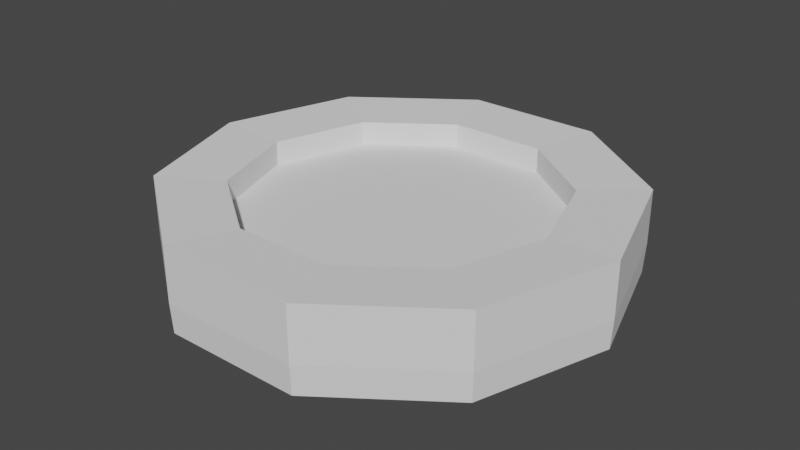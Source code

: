 # Source: coein.blend  (saved by Blender 2.92.15; exported with 4.5.12 LTS)
import bpy
from mathutils import Matrix  # noqa: F401  (used for matrix-valued properties, if any)

bpy.ops.wm.read_factory_settings(use_empty=True)
scene = bpy.context.scene
scene.name = 'Scene'

# ---- collections
col_collection = bpy.data.collections.new('Collection'); scene.collection.children.link(col_collection)

# ---- world
world_world = bpy.data.worlds.new('World'); scene.world = world_world
world_world.use_nodes = True; world_world.node_tree.nodes.clear()
_N = world_world.node_tree.nodes; _L = world_world.node_tree.links
n0 = _N.new('ShaderNodeOutputWorld'); n0.name = 'World Output'; n0.location = (300, 300)
n1 = _N.new('ShaderNodeBackground'); n1.name = 'Background'; n1.location = (10, 300)
n1.inputs[0].default_value = (0.05088, 0.05088, 0.05088, 1.0)
_L.new(n1.outputs[0], n0.inputs[0])
n0.is_active_output = True
world_world.color = (0.05088, 0.05088, 0.05088)
world_world.use_sun_shadow = False
world_world.sun_shadow_jitter_overblur = 0.0

# ---- meshes
me_torus = bpy.data.meshes.new('Torus')
me_torus.from_pydata([(0.9922, -1.411e-08, -0.1844), (1.0, 0.0, -0.05413), (0.7, 0.0, -0.07452), (0.7127, -1.401e-08, -0.193), (0.8027, 0.5832, -0.1844), (0.809, 0.5878, -0.05413), (0.5663, 0.4114, -0.07452), (0.5766, 0.4189, -0.193), (0.3066, 0.9436, -0.1844), (0.309, 0.9511, -0.05413), (0.2163, 0.6657, -0.07452), (0.2202, 0.6778, -0.193), (-0.3066, 0.9436, -0.1844), (-0.309, 0.9511, -0.05413), (-0.2163, 0.6657, -0.07452), (-0.2202, 0.6778, -0.193), (-0.8027, 0.5832, -0.1844), (-0.809, 0.5878, -0.05413), (-0.5663, 0.4114, -0.07452), (-0.5766, 0.4189, -0.193), (-0.9922, 7.262e-08, -0.1844), (-1.0, 8.742e-08, -0.05413), (-0.7, 6.12e-08, -0.07452), (-0.7127, 4.83e-08, -0.193), (-0.8027, -0.5832, -0.1844), (-0.809, -0.5878, -0.05413), (-0.5663, -0.4114, -0.07452), (-0.5766, -0.4189, -0.193), (-0.3066, -0.9436, -0.1844), (-0.309, -0.9511, -0.05413), (-0.2163, -0.6657, -0.07452), (-0.2202, -0.6778, -0.193), (0.3066, -0.9436, -0.1844), (0.309, -0.9511, -0.05413), (0.2163, -0.6657, -0.07452), (0.2202, -0.6778, -0.193), (0.8027, -0.5832, -0.1844), (0.809, -0.5878, -0.05413), (0.5663, -0.4114, -0.07452), (0.5766, -0.4189, -0.193), (1.0, 0.0, 0.08756), (0.7, 0.0, 0.06717), (0.809, 0.5878, 0.08756), (0.5663, 0.4114, 0.06717), (0.309, 0.9511, 0.08756), (0.2163, 0.6657, 0.06717), (-0.309, 0.9511, 0.08756), (-0.2163, 0.6657, 0.06717), (-0.809, 0.5878, 0.08756), (-0.5663, 0.4114, 0.06717), (-1.0, 8.742e-08, 0.08756), (-0.7, 6.12e-08, 0.06717), (-0.809, -0.5878, 0.08756), (-0.5663, -0.4114, 0.06717), (-0.309, -0.9511, 0.08756), (-0.2163, -0.6657, 0.06717), (0.5663, -0.4114, 0.06717), (0.309, -0.9511, 0.08756), (0.2163, -0.6657, 0.06717), (0.809, -0.5878, 0.08756), (1.0, 4.044e-11, 0.1879), (0.7, 4.044e-11, 0.1745), (0.809, 0.5878, 0.1879), (0.5663, 0.4114, 0.1745), (0.309, 0.9511, 0.1879), (0.2163, 0.6657, 0.1745), (-0.309, 0.9511, 0.1879), (-0.2163, 0.6657, 0.1745), (-0.809, 0.5878, 0.1879), (-0.5663, 0.4114, 0.1745), (-1.0, 8.746e-08, 0.1879), (-0.7, 6.124e-08, 0.1745), (-0.809, -0.5878, 0.1879), (-0.5663, -0.4114, 0.1745), (-0.309, -0.9511, 0.1879), (-0.2163, -0.6657, 0.1745), (0.5663, -0.4114, 0.1745), (0.309, -0.9511, 0.1879), (0.2163, -0.6657, 0.1745), (0.809, -0.5878, 0.1879)], [], [(0, 4, 5, 1), (30, 26, 53, 55), (2, 6, 7, 3), (3, 7, 4, 0), (4, 8, 9, 5), (38, 34, 58, 56), (6, 10, 11, 7), (7, 11, 8, 4), (8, 12, 13, 9), (22, 18, 49, 51), (10, 14, 15, 11), (11, 15, 12, 8), (12, 16, 17, 13), (10, 6, 43, 45), (14, 18, 19, 15), (15, 19, 16, 12), (16, 20, 21, 17), (18, 14, 47, 49), (18, 22, 23, 19), (19, 23, 20, 16), (20, 24, 25, 21), (17, 21, 50, 48), (22, 26, 27, 23), (23, 27, 24, 20), (24, 28, 29, 25), (25, 29, 54, 52), (26, 30, 31, 27), (27, 31, 28, 24), (28, 32, 33, 29), (1, 5, 42, 40), (30, 34, 35, 31), (31, 35, 32, 28), (32, 36, 37, 33), (33, 37, 59, 57), (34, 38, 39, 35), (35, 39, 36, 32), (36, 0, 1, 37), (26, 22, 51, 53), (38, 2, 3, 39), (39, 3, 0, 36), (2, 38, 34, 30, 26, 22, 18, 14, 10, 6), (40, 42, 62, 60), (55, 53, 73, 75), (51, 49, 69, 71), (45, 43, 63, 65), (59, 40, 60, 79), (48, 50, 70, 68), (52, 54, 74, 72), (58, 55, 75, 78), (42, 44, 64, 62), (47, 45, 65, 67), (37, 1, 40, 59), (9, 13, 46, 44), (29, 33, 57, 54), (21, 25, 52, 50), (2, 38, 56, 41), (14, 10, 45, 47), (34, 30, 55, 58), (6, 2, 41, 43), (13, 17, 48, 46), (5, 9, 44, 42), (60, 62, 63, 61), (62, 64, 65, 63), (64, 66, 67, 65), (66, 68, 69, 67), (68, 70, 71, 69), (70, 72, 73, 71), (72, 74, 75, 73), (74, 77, 78, 75), (77, 79, 76, 78), (79, 60, 61, 76), (46, 48, 68, 66), (41, 56, 76, 61), (50, 52, 72, 70), (57, 59, 79, 77), (44, 46, 66, 64), (43, 41, 61, 63), (49, 47, 67, 69), (54, 57, 77, 74), (53, 51, 71, 73), (56, 58, 78, 76), (56, 41, 43, 45, 47, 49, 51, 53, 55, 58)])
_uv = me_torus.uv_layers.new(name='UVMap')
_uv.uv.foreach_set('vector', [0.6, 0.5, 0.7, 0.5, 0.7, 0.75, 0.6, 0.75, 0.3, 0.0, 0.2, 0.0, 0.2, 0.0, 0.3, 0.0, 0.6, 0.0, 0.7, 0.0, 0.7, 0.25, 0.6, 0.25, 0.6, 0.25, 0.7, 0.25, 0.7, 0.5, 0.6, 0.5, 0.7, 0.5, 0.8, 0.5, 0.8, 0.75, 0.7, 0.75, 0.5, 0.0, 0.4, 0.0, 0.4, 0.0, 0.5, 0.0, 0.7, 0.0, 0.8, 0.0, 0.8, 0.25, 0.7, 0.25, 0.7, 0.25, 0.8, 0.25, 0.8, 0.5, 0.7, 0.5, 0.8, 0.5, 0.9, 0.5, 0.9, 0.75, 0.8, 0.75, 0.1, 0.0, -1.11e-16, 0.0, -1.11e-16, 0.0, 0.1, 0.0, 0.8, 0.0, 0.9, 0.0, 0.9, 0.25, 0.8, 0.25, 0.8, 0.25, 0.9, 0.25, 0.9, 0.5, 0.8, 0.5, 0.9, 0.5, 1.0, 0.5, 1.0, 0.75, 0.9, 0.75, 0.8, 0.0, 0.7, 0.0, 0.7, 0.0, 0.8, 0.0, 0.9, 0.0, 1.0, 0.0, 1.0, 0.25, 0.9, 0.25, 0.9, 0.25, 1.0, 0.25, 1.0, 0.5, 0.9, 0.5, -1.11e-16, 0.5, 0.1, 0.5, 0.1, 0.75, -1.11e-16, 0.75, 1.0, 0.0, 0.9, 0.0, 0.9, 0.0, 1.0, 0.0, -1.11e-16, 0.0, 0.1, 0.0, 0.1, 0.25, -1.11e-16, 0.25, -1.11e-16, 0.25, 0.1, 0.25, 0.1, 0.5, -1.11e-16, 0.5, 0.1, 0.5, 0.2, 0.5, 0.2, 0.75, 0.1, 0.75, -1.11e-16, 0.75, 0.1, 0.75, 0.1, 0.75, -1.11e-16, 0.75, 0.1, 0.0, 0.2, 0.0, 0.2, 0.25, 0.1, 0.25, 0.1, 0.25, 0.2, 0.25, 0.2, 0.5, 0.1, 0.5, 0.2, 0.5, 0.3, 0.5, 0.3, 0.75, 0.2, 0.75, 0.2, 0.75, 0.3, 0.75, 0.3, 0.75, 0.2, 0.75, 0.2, 0.0, 0.3, 0.0, 0.3, 0.25, 0.2, 0.25, 0.2, 0.25, 0.3, 0.25, 0.3, 0.5, 0.2, 0.5, 0.3, 0.5, 0.4, 0.5, 0.4, 0.75, 0.3, 0.75, 0.6, 0.75, 0.7, 0.75, 0.7, 0.75, 0.6, 0.75, 0.3, 0.0, 0.4, 0.0, 0.4, 0.25, 0.3, 0.25, 0.3, 0.25, 0.4, 0.25, 0.4, 0.5, 0.3, 0.5, 0.4, 0.5, 0.5, 0.5, 0.5, 0.75, 0.4, 0.75, 0.4, 0.75, 0.5, 0.75, 0.5, 0.75, 0.4, 0.75, 0.4, 0.0, 0.5, 0.0, 0.5, 0.25, 0.4, 0.25, 0.4, 0.25, 0.5, 0.25, 0.5, 0.5, 0.4, 0.5, 0.5, 0.5, 0.6, 0.5, 0.6, 0.75, 0.5, 0.75, 0.2, 0.0, 0.1, 0.0, 0.1, 0.0, 0.2, 0.0, 0.5, 0.0, 0.6, 0.0, 0.6, 0.25, 0.5, 0.25, 0.5, 0.25, 0.6, 0.25, 0.6, 0.5, 0.5, 0.5, 0.0, 0.0, 0.0, 0.0, 0.0, 0.0, 0.0, 0.0, 0.0, 0.0, 0.0, 0.0, 0.0, 0.0, 0.0, 0.0, 0.0, 0.0, 0.0, 0.0, 0.6, 0.75, 0.7, 0.75, 0.7, 0.75, 0.6, 0.75, 0.3, 0.0, 0.2, 0.0, 0.2, 0.0, 0.3, 0.0, 0.1, 0.0, -1.11e-16, 0.0, -1.11e-16, 0.0, 0.1, 0.0, 0.8, 0.0, 0.7, 0.0, 0.7, 0.0, 0.8, 0.0, 0.5, 0.75, 0.6, 0.75, 0.6, 0.75, 0.5, 0.75, -1.11e-16, 0.75, 0.1, 0.75, 0.1, 0.75, -1.11e-16, 0.75, 0.2, 0.75, 0.3, 0.75, 0.3, 0.75, 0.2, 0.75, 0.4, 0.0, 0.3, 0.0, 0.3, 0.0, 0.4, 0.0, 0.7, 0.75, 0.8, 0.75, 0.8, 0.75, 0.7, 0.75, 0.9, 0.0, 0.8, 0.0, 0.8, 0.0, 0.9, 0.0, 0.5, 0.75, 0.6, 0.75, 0.6, 0.75, 0.5, 0.75, 0.8, 0.75, 0.9, 0.75, 0.9, 0.75, 0.8, 0.75, 0.3, 0.75, 0.4, 0.75, 0.4, 0.75, 0.3, 0.75, 0.1, 0.75, 0.2, 0.75, 0.2, 0.75, 0.1, 0.75, 0.6, 0.0, 0.5, 0.0, 0.5, 0.0, 0.6, 0.0, 0.9, 0.0, 0.8, 0.0, 0.8, 0.0, 0.9, 0.0, 0.4, 0.0, 0.3, 0.0, 0.3, 0.0, 0.4, 0.0, 0.7, 0.0, 0.6, 0.0, 0.6, 0.0, 0.7, 0.0, 0.9, 0.75, 1.0, 0.75, 1.0, 0.75, 0.9, 0.75, 0.7, 0.75, 0.8, 0.75, 0.8, 0.75, 0.7, 0.75, 0.6, 0.75, 0.7, 0.75, 0.7, 1.0, 0.6, 1.0, 0.7, 0.75, 0.8, 0.75, 0.8, 1.0, 0.7, 1.0, 0.8, 0.75, 0.9, 0.75, 0.9, 1.0, 0.8, 1.0, 0.9, 0.75, 1.0, 0.75, 1.0, 1.0, 0.9, 1.0, -1.11e-16, 0.75, 0.1, 0.75, 0.1, 1.0, -1.11e-16, 1.0, 0.1, 0.75, 0.2, 0.75, 0.2, 1.0, 0.1, 1.0, 0.2, 0.75, 0.3, 0.75, 0.3, 1.0, 0.2, 1.0, 0.3, 0.75, 0.4, 0.75, 0.4, 1.0, 0.3, 1.0, 0.4, 0.75, 0.5, 0.75, 0.5, 1.0, 0.4, 1.0, 0.5, 0.75, 0.6, 0.75, 0.6, 1.0, 0.5, 1.0, 0.9, 0.75, 1.0, 0.75, 1.0, 0.75, 0.9, 0.75, 0.6, 0.0, 0.5, 0.0, 0.5, 0.0, 0.6, 0.0, 0.1, 0.75, 0.2, 0.75, 0.2, 0.75, 0.1, 0.75, 0.4, 0.75, 0.5, 0.75, 0.5, 0.75, 0.4, 0.75, 0.8, 0.75, 0.9, 0.75, 0.9, 0.75, 0.8, 0.75, 0.7, 0.0, 0.6, 0.0, 0.6, 0.0, 0.7, 0.0, 1.0, 0.0, 0.9, 0.0, 0.9, 0.0, 1.0, 0.0, 0.3, 0.75, 0.4, 0.75, 0.4, 0.75, 0.3, 0.75, 0.2, 0.0, 0.1, 0.0, 0.1, 0.0, 0.2, 0.0, 0.5, 0.0, 0.4, 0.0, 0.4, 0.0, 0.5, 0.0, 0.0, 0.0, 0.0, 0.0, 0.0, 0.0, 0.0, 0.0, 0.0, 0.0, 0.0, 0.0, 0.0, 0.0, 0.0, 0.0, 0.0, 0.0, 0.0, 0.0])
me_torus.use_remesh_fix_poles = True
me_torus.use_remesh_preserve_attributes = False
me_torus.use_mirror_vertex_groups = False
me_torus.update()

# ---- objects
ob_torus = bpy.data.objects.new('Torus', me_torus)

# ---- transforms, parenting, visibility, modifiers, constraints
ob_torus.location = (0.0, 0.0, 0.0)
ob_torus.lineart.crease_threshold = 0.0

# ---- collection membership
col_collection.objects.link(ob_torus)

# ---- scene / render settings (as saved in the file)
scene.frame_start = 1; scene.frame_end = 250; scene.frame_set(1)
scene.render.engine = 'BLENDER_EEVEE_NEXT'
scene.cycles.use_denoising = False
scene.cycles.samples = 128
scene.cycles.sampling_pattern = 'TABULATED_SOBOL'
scene.cycles.use_adaptive_sampling = False
scene.cycles.use_light_tree = False
scene.view_settings.view_transform = 'Filmic'
bpy.context.view_layer.update()

# ---- added for rendering (the .blend has no active camera and no usable light): camera, sun
cam_auto = bpy.data.cameras.new('AutoCamera')
cam_auto.lens = 50.0
cam_auto.sensor_width = 36.0
cam_auto.clip_end = 1000.0
ob_auto_camera = bpy.data.objects.new('AutoCamera', cam_auto)
scene.collection.objects.link(ob_auto_camera)
ob_auto_camera.location = (2.57789, -3.09347, 2.05974)
ob_auto_camera.rotation_euler = (1.09748, -7.21219e-08, 0.694738)
scene.camera = ob_auto_camera
light_auto_sun = bpy.data.lights.new('AutoSun', 'SUN')
light_auto_sun.energy = 3.0
light_auto_sun.angle = 0.0523599
ob_auto_sun = bpy.data.objects.new('AutoSun', light_auto_sun)
scene.collection.objects.link(ob_auto_sun)
ob_auto_sun.rotation_euler = (0.872665, 0.174533, 0.523599)
bpy.context.view_layer.update()
